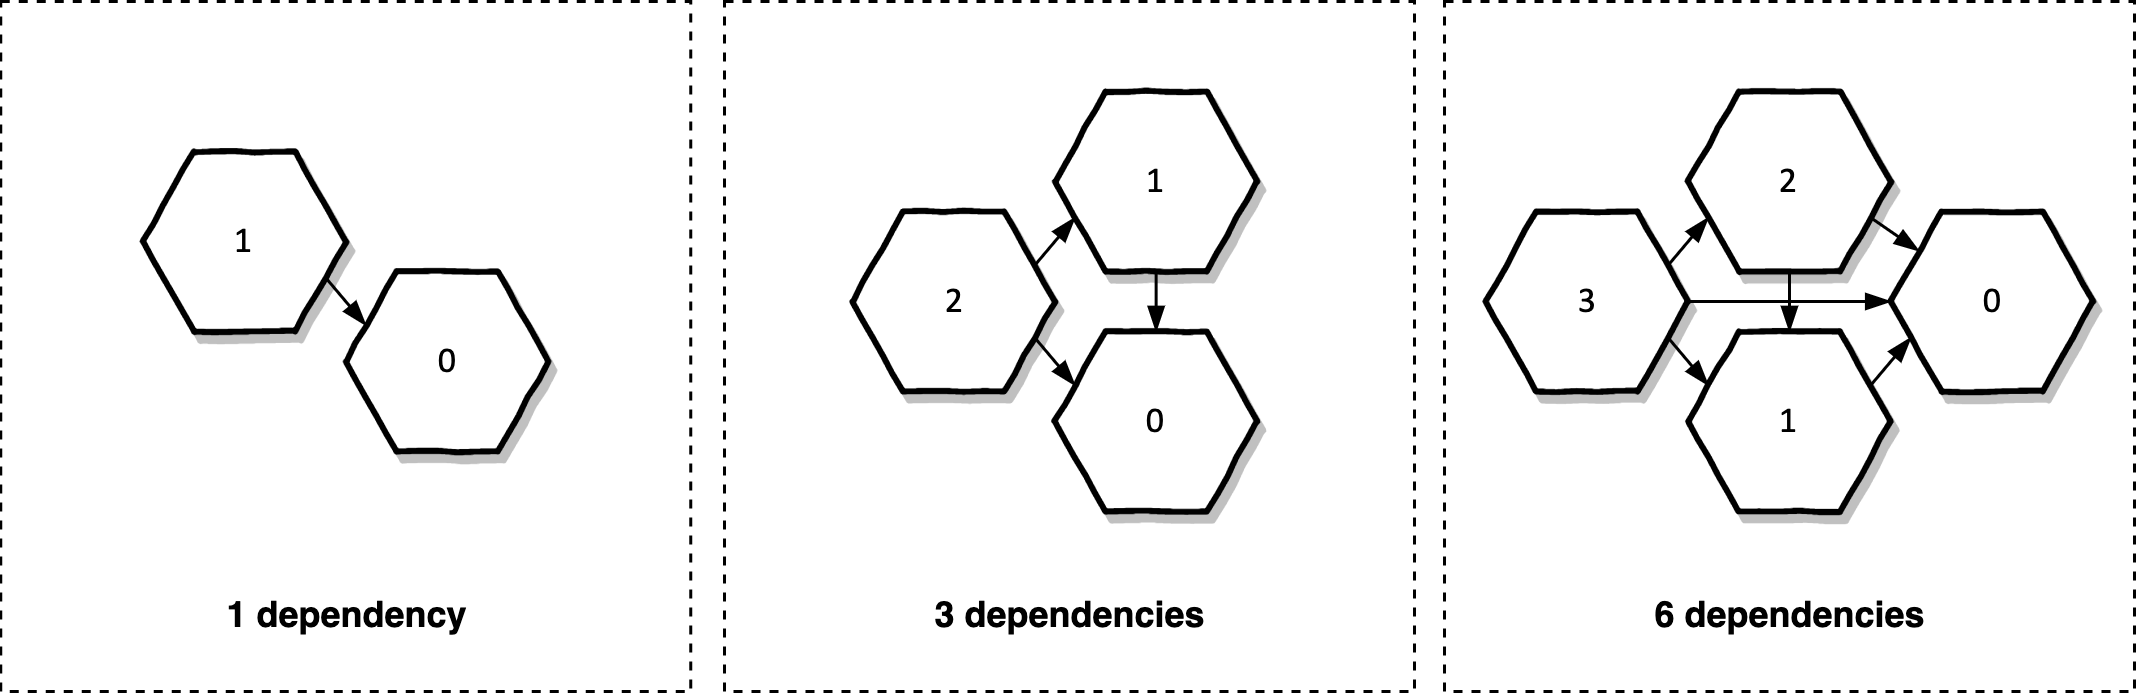

The diagram above was exported from draw.io. Its source (the exported page's mxGraphModel, read from the mxfile embedded in the PNG):
<mxGraphModel dx="1306" dy="919" grid="1" gridSize="10" guides="1" tooltips="1" connect="1" arrows="1" fold="1" page="1" pageScale="1" pageWidth="827" pageHeight="1169" math="0" shadow="0">
  <root>
    <mxCell id="0" />
    <mxCell id="1" parent="0" />
    <mxCell id="dLwesznhBTLGJJMeeppT-77" value="" style="rounded=0;whiteSpace=wrap;html=1;dashed=1;" parent="1" vertex="1">
      <mxGeometry x="28.77000000000001" y="20" width="230" height="230" as="geometry" />
    </mxCell>
    <mxCell id="dLwesznhBTLGJJMeeppT-76" value="" style="rounded=0;whiteSpace=wrap;html=1;dashed=1;" parent="1" vertex="1">
      <mxGeometry x="270" y="20" width="230" height="230" as="geometry" />
    </mxCell>
    <mxCell id="dLwesznhBTLGJJMeeppT-74" value="" style="rounded=0;whiteSpace=wrap;html=1;dashed=1;" parent="1" vertex="1">
      <mxGeometry x="510" y="20" width="230" height="230" as="geometry" />
    </mxCell>
    <mxCell id="SItQDUDgTtytsGXSRsWp-1" value="1" style="shape=hexagon;perimeter=hexagonPerimeter2;whiteSpace=wrap;html=1;strokeWidth=2;comic=1;shadow=1;fontFamily=Calibri;" parent="1" vertex="1">
      <mxGeometry x="76.23" y="70" width="67.53" height="60" as="geometry" />
    </mxCell>
    <mxCell id="dLwesznhBTLGJJMeeppT-43" value="0" style="shape=hexagon;perimeter=hexagonPerimeter2;whiteSpace=wrap;html=1;strokeWidth=2;comic=1;shadow=1;fontFamily=Calibri;" parent="1" vertex="1">
      <mxGeometry x="143.76" y="110" width="67.53" height="60" as="geometry" />
    </mxCell>
    <mxCell id="dLwesznhBTLGJJMeeppT-45" value="1 dependency" style="text;html=1;align=center;verticalAlign=middle;resizable=0;points=[];autosize=1;strokeColor=none;fillColor=none;fontStyle=1" parent="1" vertex="1">
      <mxGeometry x="93.77" y="210" width="100" height="30" as="geometry" />
    </mxCell>
    <mxCell id="dLwesznhBTLGJJMeeppT-47" value="2" style="shape=hexagon;perimeter=hexagonPerimeter2;whiteSpace=wrap;html=1;strokeWidth=2;comic=1;shadow=1;fontFamily=Calibri;" parent="1" vertex="1">
      <mxGeometry x="312.59" y="90" width="67.53" height="60" as="geometry" />
    </mxCell>
    <mxCell id="dLwesznhBTLGJJMeeppT-48" value="0" style="shape=hexagon;perimeter=hexagonPerimeter2;whiteSpace=wrap;html=1;strokeWidth=2;comic=1;shadow=1;fontFamily=Calibri;" parent="1" vertex="1">
      <mxGeometry x="380.11999999999995" y="130" width="67.53" height="60" as="geometry" />
    </mxCell>
    <mxCell id="dLwesznhBTLGJJMeeppT-49" value="3 dependencies" style="text;html=1;align=center;verticalAlign=middle;resizable=0;points=[];autosize=1;strokeColor=none;fillColor=none;fontStyle=1" parent="1" vertex="1">
      <mxGeometry x="330" y="210" width="110" height="30" as="geometry" />
    </mxCell>
    <mxCell id="dLwesznhBTLGJJMeeppT-50" value="1" style="shape=hexagon;perimeter=hexagonPerimeter2;whiteSpace=wrap;html=1;strokeWidth=2;comic=1;shadow=1;fontFamily=Calibri;" parent="1" vertex="1">
      <mxGeometry x="380.11999999999995" y="50" width="67.53" height="60" as="geometry" />
    </mxCell>
    <mxCell id="dLwesznhBTLGJJMeeppT-53" value="3" style="shape=hexagon;perimeter=hexagonPerimeter2;whiteSpace=wrap;html=1;strokeWidth=2;comic=1;shadow=1;fontFamily=Calibri;" parent="1" vertex="1">
      <mxGeometry x="523.7" y="90" width="67.53" height="60" as="geometry" />
    </mxCell>
    <mxCell id="dLwesznhBTLGJJMeeppT-54" value="1" style="shape=hexagon;perimeter=hexagonPerimeter2;whiteSpace=wrap;html=1;strokeWidth=2;comic=1;shadow=1;fontFamily=Calibri;" parent="1" vertex="1">
      <mxGeometry x="591.23" y="130" width="67.53" height="60" as="geometry" />
    </mxCell>
    <mxCell id="dLwesznhBTLGJJMeeppT-55" value="2" style="shape=hexagon;perimeter=hexagonPerimeter2;whiteSpace=wrap;html=1;strokeWidth=2;comic=1;shadow=1;fontFamily=Calibri;" parent="1" vertex="1">
      <mxGeometry x="591.23" y="50" width="67.53" height="60" as="geometry" />
    </mxCell>
    <mxCell id="dLwesznhBTLGJJMeeppT-56" value="0" style="shape=hexagon;perimeter=hexagonPerimeter2;whiteSpace=wrap;html=1;strokeWidth=2;comic=1;shadow=1;fontFamily=Calibri;" parent="1" vertex="1">
      <mxGeometry x="658.76" y="90" width="67.53" height="60" as="geometry" />
    </mxCell>
    <mxCell id="dLwesznhBTLGJJMeeppT-57" value="6 dependencies" style="text;html=1;align=center;verticalAlign=middle;resizable=0;points=[];autosize=1;strokeColor=none;fillColor=none;fontStyle=1" parent="1" vertex="1">
      <mxGeometry x="569.99" y="210" width="110" height="30" as="geometry" />
    </mxCell>
    <mxCell id="5Brez-PeZXG8UaC_gJYg-1" value="" style="endArrow=blockThin;html=1;rounded=0;exitX=1;exitY=0.75;exitDx=0;exitDy=0;entryX=0;entryY=0.25;entryDx=0;entryDy=0;strokeWidth=1;endFill=1;shadow=0;" edge="1" parent="1" source="SItQDUDgTtytsGXSRsWp-1" target="dLwesznhBTLGJJMeeppT-43">
      <mxGeometry width="50" height="50" relative="1" as="geometry">
        <mxPoint x="200" y="170" as="sourcePoint" />
        <mxPoint x="250" y="120" as="targetPoint" />
      </mxGeometry>
    </mxCell>
    <mxCell id="5Brez-PeZXG8UaC_gJYg-2" value="" style="endArrow=blockThin;html=1;rounded=0;exitX=1;exitY=0.75;exitDx=0;exitDy=0;entryX=0;entryY=0.25;entryDx=0;entryDy=0;strokeWidth=1;endFill=1;shadow=0;" edge="1" parent="1" source="dLwesznhBTLGJJMeeppT-47" target="dLwesznhBTLGJJMeeppT-48">
      <mxGeometry width="50" height="50" relative="1" as="geometry">
        <mxPoint x="147" y="122" as="sourcePoint" />
        <mxPoint x="161" y="138" as="targetPoint" />
      </mxGeometry>
    </mxCell>
    <mxCell id="5Brez-PeZXG8UaC_gJYg-4" value="" style="endArrow=blockThin;html=1;rounded=0;exitX=1;exitY=0.25;exitDx=0;exitDy=0;entryX=0;entryY=0.75;entryDx=0;entryDy=0;strokeWidth=1;endFill=1;shadow=0;" edge="1" parent="1" source="dLwesznhBTLGJJMeeppT-47" target="dLwesznhBTLGJJMeeppT-50">
      <mxGeometry width="50" height="50" relative="1" as="geometry">
        <mxPoint x="383" y="142" as="sourcePoint" />
        <mxPoint x="397" y="158" as="targetPoint" />
      </mxGeometry>
    </mxCell>
    <mxCell id="5Brez-PeZXG8UaC_gJYg-5" value="" style="endArrow=blockThin;html=1;rounded=0;exitX=0.5;exitY=1;exitDx=0;exitDy=0;entryX=0.5;entryY=0;entryDx=0;entryDy=0;strokeWidth=1;endFill=1;shadow=0;" edge="1" parent="1" source="dLwesznhBTLGJJMeeppT-50" target="dLwesznhBTLGJJMeeppT-48">
      <mxGeometry width="50" height="50" relative="1" as="geometry">
        <mxPoint x="383" y="118" as="sourcePoint" />
        <mxPoint x="397" y="102" as="targetPoint" />
      </mxGeometry>
    </mxCell>
    <mxCell id="5Brez-PeZXG8UaC_gJYg-7" value="" style="endArrow=blockThin;html=1;rounded=0;exitX=1;exitY=0.75;exitDx=0;exitDy=0;entryX=0;entryY=0.25;entryDx=0;entryDy=0;strokeWidth=1;endFill=1;shadow=0;" edge="1" parent="1" source="dLwesznhBTLGJJMeeppT-53" target="dLwesznhBTLGJJMeeppT-54">
      <mxGeometry width="50" height="50" relative="1" as="geometry">
        <mxPoint x="403" y="138" as="sourcePoint" />
        <mxPoint x="417" y="122" as="targetPoint" />
      </mxGeometry>
    </mxCell>
    <mxCell id="5Brez-PeZXG8UaC_gJYg-8" value="" style="endArrow=blockThin;html=1;rounded=0;exitX=1;exitY=0.25;exitDx=0;exitDy=0;entryX=0;entryY=0.75;entryDx=0;entryDy=0;strokeWidth=1;endFill=1;shadow=0;" edge="1" parent="1" source="dLwesznhBTLGJJMeeppT-53" target="dLwesznhBTLGJJMeeppT-55">
      <mxGeometry width="50" height="50" relative="1" as="geometry">
        <mxPoint x="594" y="142" as="sourcePoint" />
        <mxPoint x="608" y="158" as="targetPoint" />
      </mxGeometry>
    </mxCell>
    <mxCell id="5Brez-PeZXG8UaC_gJYg-9" value="" style="endArrow=blockThin;html=1;rounded=0;exitX=0.5;exitY=1;exitDx=0;exitDy=0;entryX=0.5;entryY=0;entryDx=0;entryDy=0;strokeWidth=1;endFill=1;shadow=0;" edge="1" parent="1" source="dLwesznhBTLGJJMeeppT-55" target="dLwesznhBTLGJJMeeppT-54">
      <mxGeometry width="50" height="50" relative="1" as="geometry">
        <mxPoint x="594" y="118" as="sourcePoint" />
        <mxPoint x="608" y="102" as="targetPoint" />
      </mxGeometry>
    </mxCell>
    <mxCell id="5Brez-PeZXG8UaC_gJYg-10" value="" style="endArrow=blockThin;html=1;rounded=0;exitX=1;exitY=0.75;exitDx=0;exitDy=0;strokeWidth=1;endFill=1;shadow=0;" edge="1" parent="1" source="dLwesznhBTLGJJMeeppT-55" target="dLwesznhBTLGJJMeeppT-56">
      <mxGeometry width="50" height="50" relative="1" as="geometry">
        <mxPoint x="635" y="120" as="sourcePoint" />
        <mxPoint x="635" y="140" as="targetPoint" />
      </mxGeometry>
    </mxCell>
    <mxCell id="5Brez-PeZXG8UaC_gJYg-11" value="" style="endArrow=blockThin;html=1;rounded=0;exitX=1;exitY=0.25;exitDx=0;exitDy=0;strokeWidth=1;endFill=1;shadow=0;entryX=0;entryY=0.75;entryDx=0;entryDy=0;" edge="1" parent="1" source="dLwesznhBTLGJJMeeppT-54" target="dLwesznhBTLGJJMeeppT-56">
      <mxGeometry width="50" height="50" relative="1" as="geometry">
        <mxPoint x="662" y="102" as="sourcePoint" />
        <mxPoint x="678" y="113" as="targetPoint" />
      </mxGeometry>
    </mxCell>
    <mxCell id="5Brez-PeZXG8UaC_gJYg-12" value="" style="endArrow=blockThin;html=1;rounded=0;exitX=1;exitY=0.5;exitDx=0;exitDy=0;strokeWidth=1;endFill=1;shadow=0;entryX=0;entryY=0.5;entryDx=0;entryDy=0;" edge="1" parent="1" source="dLwesznhBTLGJJMeeppT-53" target="dLwesznhBTLGJJMeeppT-56">
      <mxGeometry width="50" height="50" relative="1" as="geometry">
        <mxPoint x="672" y="112" as="sourcePoint" />
        <mxPoint x="688" y="123" as="targetPoint" />
      </mxGeometry>
    </mxCell>
  </root>
</mxGraphModel>